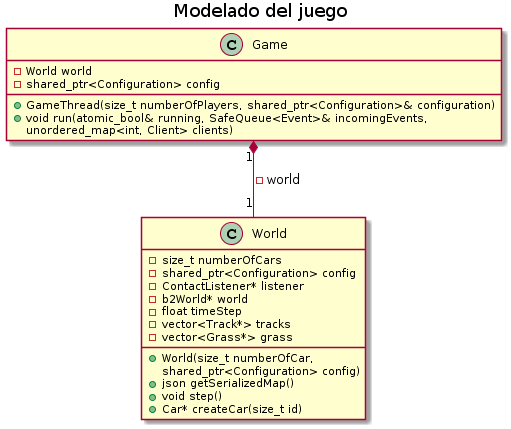

The diagram above was rendered by PlantUML. Its source (embedded in the PNG):
@startuml
title Modelado del juego

class Game{
    -World world
    -shared_ptr<Configuration> config 

    +GameThread(size_t numberOfPlayers, shared_ptr<Configuration>& configuration)
    +void run(atomic_bool& running, SafeQueue<Event>& incomingEvents,
            unordered_map<int, Client> clients)
}

class World {
    -size_t numberOfCars
    -shared_ptr<Configuration> config
    -ContactListener* listener
    -b2World* world
    -float timeStep
    -vector<Track*> tracks
    -vector<Grass*> grass
    
    +World(size_t numberOfCar, 
    shared_ptr<Configuration> config)
    +json getSerializedMap()
    +void step()
    +Car* createCar(size_t id)
}

Game "1" *-down- "1" World: -world
@enduml